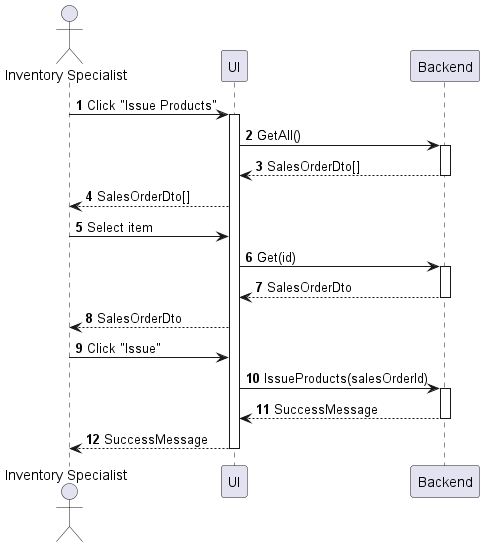

The diagram above was rendered by PlantUML. Its source (embedded in the PNG):
@startuml inventory-product-issue
autonumber

actor "Inventory Specialist" as a
participant UI as f
participant Backend as b

a -> f : Click "Issue Products"
activate f
f -> b : GetAll()
activate b
return SalesOrderDto[]
f --> a : SalesOrderDto[]
a -> f : Select item
f -> b : Get(id)
activate b
return SalesOrderDto
f --> a : SalesOrderDto
a -> f : Click "Issue"
f -> b : IssueProducts(salesOrderId)
activate b
return SuccessMessage
return SuccessMessage
@enduml